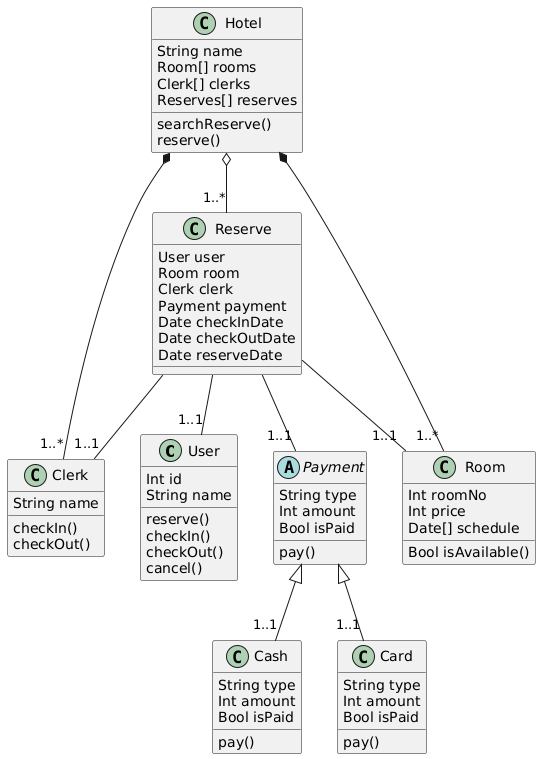

The diagram above was rendered by PlantUML. Its source (embedded in the PNG):
@startuml
class User
User : Int id
User : String name
User : reserve()
User : checkIn()
User : checkOut()
User : cancel()

class Clerk
Clerk : String name
Clerk : checkIn()
Clerk : checkOut()

class Reserve
Reserve : User user
Reserve : Room room
Reserve : Clerk clerk
Reserve : Payment payment
Reserve : Date checkInDate
Reserve : Date checkOutDate
Reserve : Date reserveDate

class Room
Room : Int roomNo
Room : Int price
Room : Date[] schedule
Room : Bool isAvailable()

abstract class Payment
Payment : String type
Payment : Int amount
Payment : pay()
Payment : Bool isPaid

class Cash
Cash : String type
Cash : Int amount
Cash : pay()
Cash : Bool isPaid

class Card
Card : String type
Card : Int amount
Card : pay()
Card : Bool isPaid

class Hotel
Hotel : String name
Hotel : Room[] rooms
Hotel : Clerk[] clerks
Hotel : Reserves[] reserves
Hotel : searchReserve()
Hotel : reserve()

Hotel *-- "1..*" Room
Hotel *-- "1..*" Clerk
Hotel o-- "1..*" Reserve
Reserve -- "1..1" User
Reserve -- "1..1" Room
Reserve -- "1..1" Payment
Reserve -- "1..1" Clerk
Payment <|-- "1..1" Cash
Payment <|-- "1..1" Card
@enduml